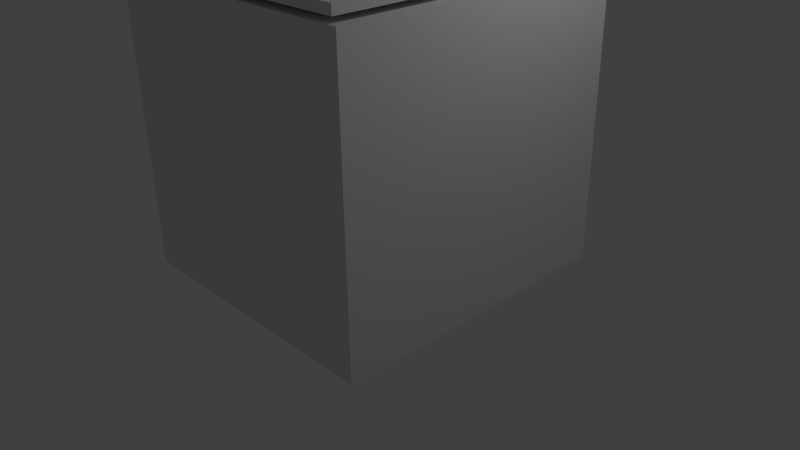 # Source: Bookstore.blend  (saved by Blender 2.73.0; exported with 4.5.12 LTS)
import bpy
from mathutils import Matrix  # noqa: F401  (used for matrix-valued properties, if any)

bpy.ops.wm.read_factory_settings(use_empty=True)
scene = bpy.context.scene
scene.name = 'Scene'

# ---- collections
col_collection_1 = bpy.data.collections.new('Collection 1'); scene.collection.children.link(col_collection_1)

# ---- materials (node trees are filled in below, after node groups)
mat_material = bpy.data.materials.new('Material')
mat_material.alpha_threshold = 0.0
mat_material.use_transparent_shadow = False
mat_material.roughness = 0.5
mat_material.line_color = (0.0, 0.0, 0.0, 1.0)

# ---- material node trees

# ---- world
world_world = bpy.data.worlds.new('World'); scene.world = world_world
world_world.color = (0.05088, 0.05088, 0.05088)
world_world.use_sun_shadow = False
world_world.sun_shadow_jitter_overblur = 0.0
world_world.cycles.sampling_method = 'MANUAL'
world_world.cycles.sample_map_resolution = 256

# ---- cameras
cam_camera = bpy.data.cameras.new('Camera')
cam_camera.clip_end = 100.0
cam_camera.lens = 35.0
cam_camera.sensor_width = 32.0
cam_camera.sensor_height = 18.0
cam_camera.ortho_scale = 7.314
cam_camera.dof.focus_distance = 0.0
cam_camera.dof.aperture_fstop = 128.0

# ---- lights
light_lamp = bpy.data.lights.new('Lamp', 'POINT')
light_lamp.transmission_factor = 0.0
light_lamp.cutoff_distance = 30.0
light_lamp.energy = 100.0
light_lamp.shadow_buffer_clip_start = 1.001
light_lamp.shadow_soft_size = 0.1
light_lamp.shadow_maximum_resolution = 0.006
light_lamp.use_absolute_resolution = True
light_lamp.cycles.use_multiple_importance_sampling = False

# ---- meshes
me_cube_001 = bpy.data.meshes.new('Cube.001')
me_cube_001.from_pydata([(-1.0, -1.0, -1.0), (-1.0, 1.0, -1.0), (1.0, 1.0, -1.0), (1.0, -1.0, -1.0), (-1.0, -1.0, 1.0), (-1.0, 1.0, 1.0), (1.0, 1.0, 1.0), (1.0, -1.0, 1.0)], [], [(4, 5, 1, 0), (5, 6, 2, 1), (6, 7, 3, 2), (7, 4, 0, 3), (0, 1, 2, 3), (7, 6, 5, 4)])
me_cube_001.use_remesh_preserve_volume = False
me_cube_001.use_remesh_preserve_attributes = False
me_cube_001.use_mirror_vertex_groups = False
me_cube_001.update()
me_cube = bpy.data.meshes.new('Cube')
me_cube.from_pydata([(1.135, 1.29, -1.171), (1.135, -1.29, -1.171), (-1.135, -1.29, -1.171), (-1.135, 1.29, -1.171), (1.135, 1.29, 1.171), (1.135, -1.29, 1.171), (-1.135, -1.29, 1.171), (-1.135, 1.29, 1.171), (1.135, 1.29, -0.2834), (1.135, -1.29, -0.2834), (-1.135, -1.29, -0.2834), (-1.135, 1.29, -0.2834), (0.2578, 1.29, -1.171), (0.2578, -1.29, -1.171), (0.2578, 1.29, 1.171), (0.2578, -1.29, 1.171), (0.2578, 1.29, -0.2834), (0.2578, -1.29, -0.2834), (-0.2126, 1.29, -1.171), (-0.2126, -1.29, -1.171), (-0.2126, 1.29, 1.171), (-0.2126, -1.29, 1.171), (-0.2126, 1.29, -0.2834), (-0.2126, -1.29, -0.2834), (1.135, 1.29, -0.7617), (1.135, -1.29, -0.7617), (-1.135, -1.29, -0.7617), (-1.135, 1.29, -0.7617), (0.2578, -1.29, -0.7617), (0.2578, 1.29, -0.7617), (-0.2126, -1.29, -0.7617), (-0.2126, 1.29, -0.7617), (-0.6795, 1.29, -1.171), (-0.6795, -1.29, -1.171), (-0.6795, 1.29, 1.171), (-0.6795, -1.29, 1.171), (-0.6795, 1.29, -0.2834), (-0.6795, -1.29, -0.2834), (-0.6795, -1.29, -0.7617), (-0.6795, 1.29, -0.7617), (0.6963, 1.29, -1.171), (0.6963, -1.29, -1.171), (0.6963, 1.29, 1.171), (0.6963, -1.29, 1.171), (0.6963, 1.29, -0.2834), (0.6963, -1.29, -0.2834), (0.6963, 1.29, -0.7617), (0.6963, -1.29, -0.7617), (0.2578, 1.198, -1.171), (0.2578, 1.198, -0.2834), (-0.2126, 1.198, -1.171), (-0.2126, 1.198, -0.2834), (0.2578, 1.198, -0.7617), (-0.2126, 1.198, -0.7617), (0.2578, 1.399, -0.2834), (-0.2126, 1.399, -0.2834), (0.2578, 1.399, -0.7617), (-0.2126, 1.399, -0.7617), (-0.6795, 1.399, -0.2834), (-0.6795, 1.399, -0.7617), (0.6963, 1.399, -0.2834), (0.6963, 1.399, -0.7617), (1.135, 1.29, 0.2908), (1.135, 1.29, 0.9994), (1.135, -1.29, 0.2908), (1.135, -1.29, 0.9994), (-1.135, -1.29, 0.2908), (-1.135, -1.29, 0.9994), (-1.135, 1.29, 0.2908), (-1.135, 1.29, 0.9994), (0.2578, 1.29, 0.2908), (0.2578, 1.29, 0.9994), (0.2578, -1.29, 0.9994), (0.2578, -1.29, 0.2908), (-0.2126, 1.29, 0.2908), (-0.2126, 1.29, 0.9994), (-0.2126, -1.29, 0.9994), (-0.2126, -1.29, 0.2908), (-0.6795, 1.29, 0.2908), (-0.6795, 1.29, 0.9994), (-0.6795, -1.29, 0.9994), (-0.6795, -1.29, 0.2908), (0.6963, -1.29, 0.9994), (0.6963, -1.29, 0.2908), (0.6963, 1.29, 0.2908), (0.6963, 1.29, 0.9994), (0.2578, 1.234, 0.2908), (0.2578, 1.234, 0.9994), (-0.2126, 1.234, 0.2908), (-0.2126, 1.234, 0.9994), (-0.6795, 1.234, 0.2908), (-0.6795, 1.234, 0.9994), (0.6963, 1.234, 0.2908), (0.6963, 1.234, 0.9994)], [], [(32, 33, 2, 3), (34, 7, 6, 35), (63, 4, 5, 65), (80, 35, 6, 67), (67, 6, 7, 69), (39, 32, 3, 27), (78, 36, 11, 68), (26, 10, 11, 27), (38, 37, 10, 26), (24, 8, 9, 25), (47, 45, 17, 28), (84, 44, 16, 70), (46, 40, 12, 29), (82, 43, 15, 72), (42, 14, 15, 43), (40, 41, 13, 12), (28, 17, 23, 30), (70, 16, 22, 74), (29, 12, 48, 52), (72, 15, 21, 76), (14, 20, 21, 15), (12, 13, 19, 18), (18, 31, 53, 50), (13, 28, 30, 19), (39, 36, 58, 59), (41, 47, 28, 13), (0, 24, 25, 1), (33, 38, 26, 2), (2, 26, 27, 3), (36, 39, 27, 11), (44, 46, 61, 60), (19, 30, 38, 33), (30, 23, 37, 38), (74, 22, 36, 78), (31, 18, 32, 39), (76, 21, 35, 80), (20, 34, 35, 21), (18, 19, 33, 32), (1, 25, 47, 41), (8, 24, 46, 44), (0, 1, 41, 40), (4, 42, 43, 5), (65, 5, 43, 82), (24, 0, 40, 46), (62, 8, 44, 84), (25, 9, 45, 47), (52, 48, 50, 53), (49, 52, 53, 51), (31, 22, 51, 53), (22, 16, 49, 51), (12, 18, 50, 48), (16, 29, 52, 49), (60, 61, 56, 54), (55, 57, 59, 58), (31, 39, 59, 57), (36, 22, 55, 58), (46, 29, 56, 61), (22, 31, 57, 55), (29, 16, 54, 56), (16, 44, 60, 54), (4, 63, 85, 42), (63, 62, 84, 85), (9, 64, 83, 45), (64, 65, 82, 83), (23, 77, 81, 37), (77, 76, 80, 81), (20, 75, 79, 34), (71, 85, 93, 87), (17, 73, 77, 23), (73, 72, 76, 77), (14, 71, 75, 20), (71, 70, 74, 75), (45, 83, 73, 17), (83, 82, 72, 73), (42, 85, 71, 14), (84, 70, 86, 92), (34, 79, 69, 7), (79, 78, 68, 69), (10, 66, 68, 11), (66, 67, 69, 68), (37, 81, 66, 10), (81, 80, 67, 66), (8, 62, 64, 9), (62, 63, 65, 64), (89, 88, 90, 91), (93, 92, 86, 87), (74, 78, 90, 88), (79, 75, 89, 91), (85, 84, 92, 93), (78, 79, 91, 90), (75, 74, 88, 89), (70, 71, 87, 86)])
me_cube.materials.append(mat_material)
me_cube.use_remesh_preserve_volume = False
me_cube.use_remesh_preserve_attributes = False
me_cube.use_mirror_vertex_groups = False
me_cube.update()

# ---- objects
ob_cube_001 = bpy.data.objects.new('Cube.001', me_cube_001)
ob_cube = bpy.data.objects.new('Cube', me_cube)
ob_lamp = bpy.data.objects.new('Lamp', light_lamp)
ob_camera = bpy.data.objects.new('Camera', cam_camera)

# ---- transforms, parenting, visibility, modifiers, constraints
ob_cube_001.location = (0.0008692, -0.01946, 3.728)
ob_cube_001.scale = (1.819, 1.952, 0.05503)
ob_cube_001.lineart.crease_threshold = 0.0
ob_cube.location = (0.0, 0.0, 1.762)
ob_cube.scale = (1.626, 1.514, 1.562)
ob_cube.lock_rotations_4d = False
ob_cube.empty_display_type = 'ARROWS'
ob_cube.lineart.crease_threshold = 0.0
ob_lamp.location = (4.076, 1.005, 5.904)
ob_lamp.rotation_euler = (0.6503, 0.05522, 1.866)
ob_lamp.lock_rotations_4d = False
ob_lamp.empty_display_type = 'ARROWS'
ob_lamp.color = (0.0, 0.0, 0.0, 0.0)
ob_lamp.lineart.crease_threshold = 0.0
ob_camera.location = (7.481, -6.508, 5.344)
ob_camera.rotation_euler = (1.109, 0.01082, 0.8149)
ob_camera.lock_rotations_4d = False
ob_camera.empty_display_type = 'ARROWS'
ob_camera.color = (0.0, 0.0, 0.0, 0.0)
ob_camera.display_type = 'WIRE'
ob_camera.lineart.crease_threshold = 0.0

# ---- collection membership
col_collection_1.objects.link(ob_cube_001)
col_collection_1.objects.link(ob_cube)
col_collection_1.objects.link(ob_lamp)
col_collection_1.objects.link(ob_camera)

# ---- scene / render settings (as saved in the file)
scene.camera = ob_camera
scene.frame_start = 1; scene.frame_end = 250; scene.frame_set(1)
scene.render.engine = 'BLENDER_EEVEE_NEXT'
scene.render.resolution_percentage = 50
scene.render.dither_intensity = 0.0
scene.cycles.use_denoising = False
scene.cycles.samples = 10
scene.cycles.sampling_pattern = 'TABULATED_SOBOL'
scene.cycles.light_sampling_threshold = 0.0
scene.cycles.use_adaptive_sampling = False
scene.cycles.use_light_tree = False
scene.cycles.blur_glossy = 0.0
scene.cycles.pixel_filter_type = 'GAUSSIAN'
scene.cycles.sample_clamp_indirect = 0.0
scene.view_settings.view_transform = 'Standard'
bpy.context.view_layer.update()
